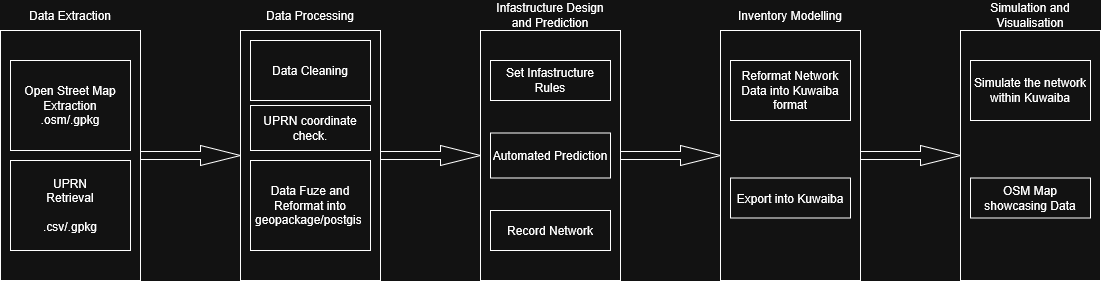

The diagram above was exported from draw.io. Its source (the exported page's mxGraphModel, read from the mxfile embedded in the PNG):
<mxGraphModel dx="1166" dy="715" grid="1" gridSize="10" guides="1" tooltips="1" connect="1" arrows="1" fold="1" page="1" pageScale="1" pageWidth="827" pageHeight="1169" math="0" shadow="0">
  <root>
    <mxCell id="0" />
    <mxCell id="1" parent="0" />
    <mxCell id="Lw5I7NMn76sm6vwJJ5Cp-1" parent="1" style="rounded=0;whiteSpace=wrap;html=1;" value="" vertex="1">
      <mxGeometry height="250" width="140" x="110" y="160" as="geometry" />
    </mxCell>
    <mxCell id="Lw5I7NMn76sm6vwJJ5Cp-2" parent="1" style="text;html=1;whiteSpace=wrap;strokeColor=none;fillColor=none;align=center;verticalAlign=middle;rounded=0;" value="Data Extraction" vertex="1">
      <mxGeometry height="30" width="110" x="125" y="130" as="geometry" />
    </mxCell>
    <mxCell id="Lw5I7NMn76sm6vwJJ5Cp-3" parent="1" style="rounded=0;whiteSpace=wrap;html=1;" value="&lt;div&gt;Open Street Map Extraction&lt;/div&gt;&lt;div&gt;.osm/.gpkg&lt;/div&gt;" vertex="1">
      <mxGeometry height="90" width="120" x="120" y="190" as="geometry" />
    </mxCell>
    <mxCell id="Lw5I7NMn76sm6vwJJ5Cp-4" parent="1" style="rounded=0;whiteSpace=wrap;html=1;" value="&lt;div&gt;UPRN&lt;/div&gt;&lt;div&gt;Retrieval&lt;/div&gt;&lt;div&gt;&lt;br&gt;&lt;/div&gt;&lt;div&gt;.csv/.gpkg&lt;/div&gt;" vertex="1">
      <mxGeometry height="90" width="120" x="120" y="290" as="geometry" />
    </mxCell>
    <mxCell id="Lw5I7NMn76sm6vwJJ5Cp-5" parent="1" style="html=1;shadow=0;dashed=0;align=center;verticalAlign=middle;shape=mxgraph.arrows2.arrow;dy=0.6;dx=40;notch=0;" value="" vertex="1">
      <mxGeometry height="20" width="100" x="250" y="275" as="geometry" />
    </mxCell>
    <mxCell id="Lw5I7NMn76sm6vwJJ5Cp-6" parent="1" style="rounded=0;whiteSpace=wrap;html=1;" value="" vertex="1">
      <mxGeometry height="250" width="140" x="350" y="160" as="geometry" />
    </mxCell>
    <mxCell id="Lw5I7NMn76sm6vwJJ5Cp-7" parent="1" style="text;html=1;whiteSpace=wrap;strokeColor=none;fillColor=none;align=center;verticalAlign=middle;rounded=0;" value="Data Processing" vertex="1">
      <mxGeometry height="30" width="110" x="365" y="130" as="geometry" />
    </mxCell>
    <mxCell id="Lw5I7NMn76sm6vwJJ5Cp-10" parent="1" style="rounded=0;whiteSpace=wrap;html=1;" value="Data Fuze and Reformat into geopackage/postgis&amp;nbsp;" vertex="1">
      <mxGeometry height="90" width="120" x="360" y="290" as="geometry" />
    </mxCell>
    <mxCell id="Lw5I7NMn76sm6vwJJ5Cp-12" parent="1" style="rounded=0;whiteSpace=wrap;html=1;" value="Data Cleaning" vertex="1">
      <mxGeometry height="60" width="120" x="360" y="170" as="geometry" />
    </mxCell>
    <mxCell id="Lw5I7NMn76sm6vwJJ5Cp-13" parent="1" style="rounded=0;whiteSpace=wrap;html=1;" value="UPRN coordinate check." vertex="1">
      <mxGeometry height="45" width="120" x="360" y="235" as="geometry" />
    </mxCell>
    <mxCell id="Lw5I7NMn76sm6vwJJ5Cp-14" parent="1" style="rounded=0;whiteSpace=wrap;html=1;" value="" vertex="1">
      <mxGeometry height="250" width="140" x="590" y="160" as="geometry" />
    </mxCell>
    <mxCell id="Lw5I7NMn76sm6vwJJ5Cp-15" parent="1" style="text;html=1;whiteSpace=wrap;strokeColor=none;fillColor=none;align=center;verticalAlign=middle;rounded=0;" value="Infastructure Design and Prediction" vertex="1">
      <mxGeometry height="30" width="110" x="605" y="130" as="geometry" />
    </mxCell>
    <mxCell id="Lw5I7NMn76sm6vwJJ5Cp-16" parent="1" style="rounded=0;whiteSpace=wrap;html=1;" value="Record Network" vertex="1">
      <mxGeometry height="40" width="120" x="600" y="340" as="geometry" />
    </mxCell>
    <mxCell id="Lw5I7NMn76sm6vwJJ5Cp-17" parent="1" style="rounded=0;whiteSpace=wrap;html=1;" value="Set Infastructure Rules" vertex="1">
      <mxGeometry height="40" width="120" x="600" y="190" as="geometry" />
    </mxCell>
    <mxCell id="Lw5I7NMn76sm6vwJJ5Cp-18" parent="1" style="rounded=0;whiteSpace=wrap;html=1;" value="Automated Prediction" vertex="1">
      <mxGeometry height="45" width="120" x="600" y="262.5" as="geometry" />
    </mxCell>
    <mxCell id="Lw5I7NMn76sm6vwJJ5Cp-19" parent="1" style="html=1;shadow=0;dashed=0;align=center;verticalAlign=middle;shape=mxgraph.arrows2.arrow;dy=0.6;dx=40;notch=0;" value="" vertex="1">
      <mxGeometry height="20" width="100" x="490" y="275" as="geometry" />
    </mxCell>
    <mxCell id="Lw5I7NMn76sm6vwJJ5Cp-20" parent="1" style="rounded=0;whiteSpace=wrap;html=1;" value="" vertex="1">
      <mxGeometry height="250" width="140" x="830" y="160" as="geometry" />
    </mxCell>
    <mxCell id="Lw5I7NMn76sm6vwJJ5Cp-21" parent="1" style="text;html=1;whiteSpace=wrap;strokeColor=none;fillColor=none;align=center;verticalAlign=middle;rounded=0;" value="Inventory Modelling" vertex="1">
      <mxGeometry height="30" width="110" x="845" y="130" as="geometry" />
    </mxCell>
    <mxCell id="Lw5I7NMn76sm6vwJJ5Cp-22" parent="1" style="rounded=0;whiteSpace=wrap;html=1;" value="Export into Kuwaiba" vertex="1">
      <mxGeometry height="40" width="120" x="840" y="307.5" as="geometry" />
    </mxCell>
    <mxCell id="Lw5I7NMn76sm6vwJJ5Cp-23" parent="1" style="rounded=0;whiteSpace=wrap;html=1;" value="Reformat Network Data into Kuwaiba format" vertex="1">
      <mxGeometry height="60" width="120" x="840" y="190" as="geometry" />
    </mxCell>
    <mxCell id="Lw5I7NMn76sm6vwJJ5Cp-25" parent="1" style="html=1;shadow=0;dashed=0;align=center;verticalAlign=middle;shape=mxgraph.arrows2.arrow;dy=0.6;dx=40;notch=0;" value="" vertex="1">
      <mxGeometry height="20" width="100" x="730" y="275" as="geometry" />
    </mxCell>
    <mxCell id="Lw5I7NMn76sm6vwJJ5Cp-26" parent="1" style="rounded=0;whiteSpace=wrap;html=1;" value="" vertex="1">
      <mxGeometry height="250" width="140" x="1070" y="160" as="geometry" />
    </mxCell>
    <mxCell id="Lw5I7NMn76sm6vwJJ5Cp-27" parent="1" style="text;html=1;whiteSpace=wrap;strokeColor=none;fillColor=none;align=center;verticalAlign=middle;rounded=0;" value="Simulation and Visualisation" vertex="1">
      <mxGeometry height="30" width="110" x="1085" y="130" as="geometry" />
    </mxCell>
    <mxCell id="Lw5I7NMn76sm6vwJJ5Cp-28" parent="1" style="rounded=0;whiteSpace=wrap;html=1;" value="OSM Map showcasing Data" vertex="1">
      <mxGeometry height="40" width="120" x="1080" y="307.5" as="geometry" />
    </mxCell>
    <mxCell id="Lw5I7NMn76sm6vwJJ5Cp-29" parent="1" style="rounded=0;whiteSpace=wrap;html=1;" value="Simulate the network within Kuwaiba" vertex="1">
      <mxGeometry height="60" width="120" x="1080" y="190" as="geometry" />
    </mxCell>
    <mxCell id="Lw5I7NMn76sm6vwJJ5Cp-30" parent="1" style="html=1;shadow=0;dashed=0;align=center;verticalAlign=middle;shape=mxgraph.arrows2.arrow;dy=0.6;dx=40;notch=0;" value="" vertex="1">
      <mxGeometry height="20" width="100" x="970" y="275" as="geometry" />
    </mxCell>
  </root>
</mxGraphModel>